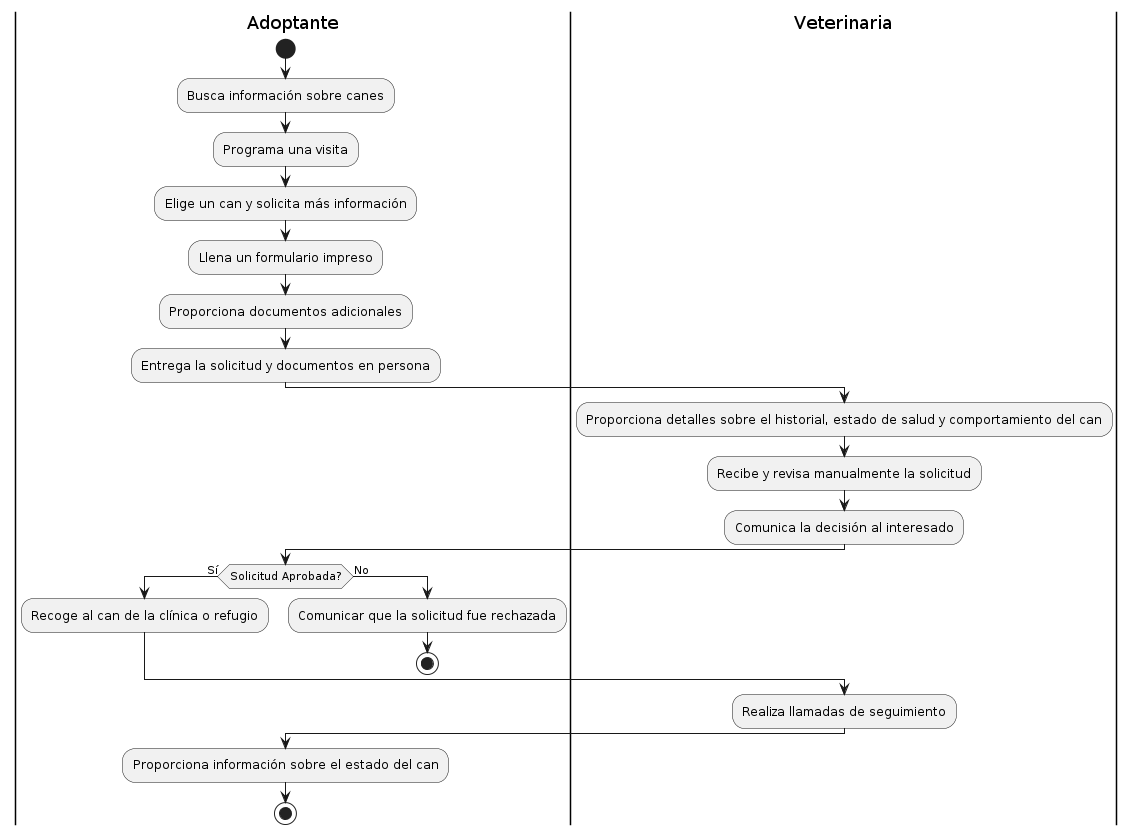

The diagram above was rendered by PlantUML. Its source (embedded in the PNG):
@startuml
|Adoptante|
start
:Busca información sobre canes;
:Programa una visita;
:Elige un can y solicita más información;
:Llena un formulario impreso;
:Proporciona documentos adicionales;
:Entrega la solicitud y documentos en persona;

|Veterinaria|
:Proporciona detalles sobre el historial, estado de salud y comportamiento del can;
:Recibe y revisa manualmente la solicitud;
:Comunica la decisión al interesado;

|Adoptante|
if (Solicitud Aprobada?) then (Sí)
  :Recoge al can de la clínica o refugio;
else (No)
  :Comunicar que la solicitud fue rechazada;
  stop
endif

|Veterinaria|
:Realiza llamadas de seguimiento;
|Adoptante|
:Proporciona información sobre el estado del can;
stop
@enduml